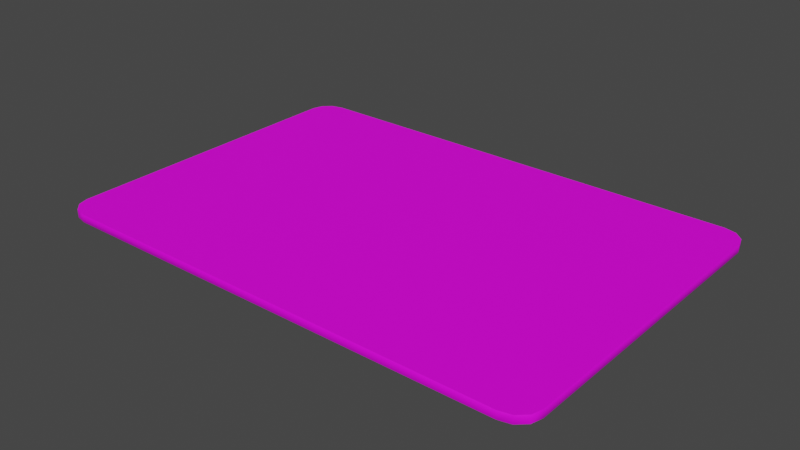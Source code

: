 # Source: keycard.blend  (saved by Blender 2.83.19; exported with 4.5.12 LTS)
import bpy
from mathutils import Matrix  # noqa: F401  (used for matrix-valued properties, if any)

bpy.ops.wm.read_factory_settings(use_empty=True)
scene = bpy.context.scene
scene.name = 'Scene'

# ---- collections
col_collection = bpy.data.collections.new('Collection'); scene.collection.children.link(col_collection)

# ---- images (referenced by path relative to the original .blend; pixels are not part of the script)
import os
ASSET_DIR = os.environ.get("B2B_ASSET_DIR", "")  # directory of the original .blend (textures are referenced by path, not embedded)
HERE = os.path.dirname(os.path.abspath(__file__))  # packed textures are extracted next to this script under _unpacked/

def load_image(name, relpath, width, height, colorspace="sRGB"):
    """Load a texture the original file referenced (path relative to the .blend, or extracted next to this script)."""
    p = next((c for c in (os.path.join(HERE, relpath), os.path.join(ASSET_DIR, relpath)) if relpath and os.path.exists(c)), "")
    if p:
        img = bpy.data.images.load(p, check_existing=True)
        img.name = name
    else:  # same state as the original file: an image datablock whose file is absent (Cycles renders it pink)
        img = bpy.data.images.new(name, width, height)
        img.source = "FILE"
        img.filepath = "//" + (relpath or name)
    img.colorspace_settings.name = colorspace
    return img
img_keycard1_jpg = load_image('keycard1.jpg', 'keycard1.jpg', 1024, 1024, 'sRGB')

# ---- materials (node trees are filled in below, after node groups)
mat_keymat = bpy.data.materials.new('keymat')
mat_keymat.use_transparent_shadow = False
mat_keymat.roughness = 0.5528
mat_keymat.specular_intensity = 1.0
mat_keymat.metallic = 1.0

# ---- material node trees
mat_keymat.use_nodes = True; mat_keymat.node_tree.nodes.clear()
_N = mat_keymat.node_tree.nodes; _L = mat_keymat.node_tree.links
n0 = _N.new('ShaderNodeBsdfPrincipled'); n0.name = 'Principled BSDF'; n0.location = (10, 300)
n0.distribution = 'GGX'
n0.subsurface_method = 'BURLEY'
n0.inputs[2].default_value = 0.6308
n0.inputs[3].default_value = 1.45
n0.inputs[13].default_value = 0.2462
n0.inputs[27].default_value = (0.0, 0.0, 0.0, 1.0)
n0.inputs[28].default_value = 1.0
n1 = _N.new('ShaderNodeOutputMaterial'); n1.name = 'Material Output'; n1.location = (300, 300)
n2 = _N.new('ShaderNodeNormalMap'); n2.name = 'Normal Map'; n2.location = (-300, -300)
n2.label = 'Normal/Map'
n3 = _N.new('ShaderNodeTexImage'); n3.name = 'Image Texture'; n3.location = (-280, 280)
n3.image = img_keycard1_jpg
_L.new(n0.outputs[0], n1.inputs[0])
_L.new(n2.outputs[0], n0.inputs[5])
_L.new(n3.outputs[0], n0.inputs[0])
n1.is_active_output = True

# ---- world
world_world = bpy.data.worlds.new('World'); scene.world = world_world
world_world.use_nodes = True; world_world.node_tree.nodes.clear()
_N = world_world.node_tree.nodes; _L = world_world.node_tree.links
n0 = _N.new('ShaderNodeOutputWorld'); n0.name = 'World Output'; n0.location = (300, 300)
n1 = _N.new('ShaderNodeBackground'); n1.name = 'Background'; n1.location = (10, 300)
n1.inputs[0].default_value = (0.05088, 0.05088, 0.05088, 1.0)
_L.new(n1.outputs[0], n0.inputs[0])
n0.is_active_output = True
world_world.color = (0.05088, 0.05088, 0.05088)
world_world.use_sun_shadow = False
world_world.sun_shadow_jitter_overblur = 0.0

# ---- meshes
me_mesh = bpy.data.meshes.new('Mesh')
me_mesh.from_pydata([(-0.16, -0.09625, -1.568e-08), (-0.158, -0.1031, -1.68e-08), (-0.1525, -0.1082, -1.762e-08), (-0.1525, -0.1082, 0.005), (-0.158, -0.1031, 0.005), (0.158, -0.1031, -1.68e-08), (0.158, 0.1031, 1.68e-08), (0.1525, 0.1082, 0.005), (-0.16, 0.09625, 1.568e-08), (-0.1525, 0.1082, 1.762e-08), (-0.16, 0.09625, 0.005), (-0.158, 0.1031, 0.005), (-0.1525, 0.1082, 0.005), (-0.145, 0.11, 0.005), (0.145, -0.09625, -1.568e-08), (0.145, -0.09625, 0.005), (0.1525, -0.1082, 0.005), (0.16, 0.09625, 1.568e-08), (0.1525, 0.1082, 1.762e-08), (0.145, 0.11, 1.792e-08), (0.158, 0.1031, 0.005), (0.145, 0.09625, 0.005), (0.145, 0.11, 0.005), (-0.145, 0.11, 1.792e-08), (-0.145, 0.09625, 0.005), (0.145, 0.09625, 1.568e-08), (0.16, 0.09625, 0.005), (-0.145, 0.09625, 1.568e-08), (-0.158, 0.1031, 1.68e-08), (-0.145, -0.09625, -1.568e-08), (-0.145, -0.11, -1.792e-08), (-0.16, -0.09625, 0.005), (-0.145, -0.09625, 0.005), (-0.145, -0.11, 0.005), (0.16, -0.09625, -1.568e-08), (0.145, -0.11, -1.792e-08), (0.1525, -0.1082, -1.762e-08), (0.16, -0.09625, 0.005), (0.158, -0.1031, 0.005), (0.145, -0.11, 0.005)], [], [(30, 2, 1), (30, 1, 0), (30, 0, 29), (4, 3, 33), (4, 33, 32), (4, 32, 31), (30, 29, 14, 35), (10, 11, 28, 8), (22, 13, 24, 21), (3, 4, 1, 2), (36, 35, 14), (36, 14, 34), (36, 34, 5), (39, 16, 38), (39, 38, 37), (39, 37, 15), (16, 39, 35, 36), (23, 19, 25, 27), (37, 38, 5, 34), (19, 18, 6), (19, 6, 17), (19, 17, 25), (22, 21, 26), (22, 26, 20), (22, 20, 7), (23, 13, 22, 19), (9, 28, 11, 12), (10, 8, 0, 31), (28, 9, 23), (28, 23, 27), (28, 27, 8), (13, 12, 11), (13, 11, 10), (13, 10, 24), (37, 34, 17, 26), (30, 35, 39, 33), (22, 7, 18, 19), (38, 16, 36, 5), (33, 3, 2, 30), (39, 15, 32, 33), (7, 20, 6, 18), (4, 31, 0, 1), (20, 26, 17, 6), (12, 13, 23, 9), (21, 24, 32, 15), (31, 32, 24, 10), (15, 37, 26, 21), (25, 14, 29, 27), (29, 0, 8, 27), (34, 14, 25, 17)])
me_mesh.polygons.foreach_set('use_smooth', [True] * 50)
_k = set([(0, 1), (0, 8), (1, 2), (2, 30), (3, 4), (3, 33), (4, 31), (5, 34), (5, 36), (6, 17), (6, 18), (7, 20), (7, 22), (8, 28), (9, 23), (9, 28), (10, 11), (10, 31), (11, 12), (12, 13), (13, 22), (16, 38), (16, 39), (17, 34), (18, 19), (19, 23), (20, 26), (26, 37), (30, 35), (33, 39), (35, 36), (37, 38)])
me_mesh.attributes.new('sharp_edge', 'BOOLEAN', 'EDGE').data.foreach_set('value', [ (min(e.vertices), max(e.vertices)) in _k for e in me_mesh.edges])
_uv = me_mesh.uv_layers.new(name='UVMap')
_uv.uv.foreach_set('vector', [0.04602, 0.8436, 0.02274, 0.8379, 0.005695, 0.8223, 0.04602, 0.8436, 0.005695, 0.8223, -0.0005451, 0.8009, 0.04602, 0.8436, -0.0005451, 0.8009, 0.04602, 0.8009, 0.006169, 0.1762, 0.02328, 0.1605, 0.04665, 0.1547, 0.006169, 0.1762, 0.04665, 0.1547, 0.04665, 0.1976, 0.006169, 0.1762, 0.04665, 0.1976, -9.538e-05, 0.1976, 0.04602, 0.8436, 0.04602, 0.8009, 0.9463, 0.8009, 0.9463, 0.8436, 0.3191, 0.8826, 0.4074, 0.8826, 0.4074, 0.971, 0.3191, 0.971, 0.9505, 0.8404, 0.04665, 0.8404, 0.04665, 0.7975, 0.9505, 0.7975, 0.3191, 0.8826, 0.4074, 0.8826, 0.4074, 0.971, 0.3191, 0.971, 0.9695, 0.8379, 0.9463, 0.8436, 0.9463, 0.8009, 0.9695, 0.8379, 0.9463, 0.8009, 0.9928, 0.8009, 0.9695, 0.8379, 0.9928, 0.8009, 0.9866, 0.8223, 0.9505, 0.1547, 0.9738, 0.1605, 0.991, 0.1762, 0.9505, 0.1547, 0.991, 0.1762, 0.9972, 0.1976, 0.9505, 0.1547, 0.9972, 0.1976, 0.9505, 0.1976, 0.3191, 0.8826, 0.4074, 0.8826, 0.4074, 0.971, 0.3191, 0.971, 0.04602, 0.1607, 0.9463, 0.1607, 0.9463, 0.2033, 0.04602, 0.2033, 0.3191, 0.8826, 0.4074, 0.8826, 0.4074, 0.971, 0.3191, 0.971, 0.9463, 0.1607, 0.9695, 0.1664, 0.9866, 0.182, 0.9463, 0.1607, 0.9866, 0.182, 0.9928, 0.2033, 0.9463, 0.1607, 0.9928, 0.2033, 0.9463, 0.2033, 0.9505, 0.8404, 0.9505, 0.7975, 0.9972, 0.7975, 0.9505, 0.8404, 0.9972, 0.7975, 0.991, 0.819, 0.9505, 0.8404, 0.991, 0.819, 0.9738, 0.8347, 0.3191, 0.8826, 0.4074, 0.8826, 0.4074, 0.971, 0.3191, 0.971, 0.3191, 0.8826, 0.4074, 0.8826, 0.4074, 0.971, 0.3191, 0.971, 0.3191, 0.8826, 0.4074, 0.8826, 0.4074, 0.971, 0.3191, 0.971, 0.005695, 0.182, 0.02274, 0.1664, 0.04602, 0.1607, 0.005695, 0.182, 0.04602, 0.1607, 0.04602, 0.2033, 0.005695, 0.182, 0.04602, 0.2033, -0.0005451, 0.2033, 0.04665, 0.8404, 0.02328, 0.8347, 0.006169, 0.819, 0.04665, 0.8404, 0.006169, 0.819, -9.538e-05, 0.7975, 0.04665, 0.8404, -9.538e-05, 0.7975, 0.04665, 0.7975, 0.3191, 0.8826, 0.4074, 0.8826, 0.4074, 0.971, 0.3191, 0.971, 0.3191, 0.8826, 0.4074, 0.8826, 0.4074, 0.971, 0.3191, 0.971, 0.3191, 0.8826, 0.4074, 0.8826, 0.4074, 0.971, 0.3191, 0.971, 0.3191, 0.8826, 0.4074, 0.8826, 0.4074, 0.971, 0.3191, 0.971, 0.3191, 0.8826, 0.4074, 0.8826, 0.4074, 0.971, 0.3191, 0.971, 0.9505, 0.1547, 0.9505, 0.1976, 0.04665, 0.1976, 0.04665, 0.1547, 0.3191, 0.8826, 0.4074, 0.8826, 0.4074, 0.971, 0.3191, 0.971, 0.3191, 0.8826, 0.4074, 0.8826, 0.4074, 0.971, 0.3191, 0.971, 0.3191, 0.8826, 0.4074, 0.8826, 0.4074, 0.971, 0.3191, 0.971, 0.3191, 0.8826, 0.4074, 0.8826, 0.4074, 0.971, 0.3191, 0.971, 0.9505, 0.7975, 0.04665, 0.7975, 0.04665, 0.1976, 0.9505, 0.1976, -9.538e-05, 0.1976, 0.04665, 0.1976, 0.04665, 0.7975, -9.538e-05, 0.7975, 0.9505, 0.1976, 0.9972, 0.1976, 0.9972, 0.7975, 0.9505, 0.7975, 0.9463, 0.2033, 0.9463, 0.8009, 0.04602, 0.8009, 0.04602, 0.2033, 0.04602, 0.8009, -0.0005451, 0.8009, -0.0005451, 0.2033, 0.04602, 0.2033, 0.9928, 0.8009, 0.9463, 0.8009, 0.9463, 0.2033, 0.9928, 0.2033])
me_mesh.materials.append(mat_keymat)
me_mesh.use_remesh_fix_poles = True
me_mesh.use_remesh_preserve_attributes = False
me_mesh.use_mirror_vertex_groups = False
me_mesh.update()
me_mesh.normals_split_custom_set([tuple(v) for v in zip(*[iter([4.257e-14, 1.629e-07, -1.0, 5.022e-13, 1.629e-07, -1.0, 4.934e-14, 1.629e-07, -1.0, 4.257e-14, 1.629e-07, -1.0, 4.934e-14, 1.629e-07, -1.0, 0.0, 1.629e-07, -1.0, 4.257e-14, 1.629e-07, -1.0, 0.0, 1.629e-07, -1.0, 0.0, 1.629e-07, -1.0, 4.671e-09, -1.47e-07, 1.0, -2.633e-07, -2.528e-07, 1.0, 8.127e-09, -1.454e-07, 1.0, 4.671e-09, -1.47e-07, 1.0, 8.127e-09, -1.454e-07, 1.0, 1.406e-08, -1.5e-07, 1.0, 4.671e-09, -1.47e-07, 1.0, 1.406e-08, -1.5e-07, 1.0, 0.0, -1.514e-07, 1.0, 4.257e-14, 1.629e-07, -1.0, 0.0, 1.629e-07, -1.0, -4.815e-14, 1.629e-07, -1.0, -2.468e-13, 1.629e-07, -1.0, -0.8963, 0.05304, 0.4402, -0.8019, 0.4962, 0.3328, -0.7693, 0.4763, -0.4259, -0.9314, 0.06065, -0.359, 0.0, -1.454e-07, 1.0, 0.0, -1.454e-07, 1.0, 0.0, -1.5e-07, 1.0, 0.0, -1.5e-07, 1.0, -0.467, -0.8638, 0.1891, -0.7693, -0.4763, 0.4259, -0.8019, -0.4962, -0.3328, -0.467, -0.8638, -0.1891, -1.533e-13, 1.629e-07, -1.0, -2.468e-13, 1.629e-07, -1.0, -4.815e-14, 1.629e-07, -1.0, -1.533e-13, 1.629e-07, -1.0, -4.815e-14, 1.629e-07, -1.0, 9.761e-14, 1.629e-07, -1.0, -1.533e-13, 1.629e-07, -1.0, 9.761e-14, 1.629e-07, -1.0, 1.005e-12, 1.629e-07, -1.0, 1.384e-08, -1.454e-07, 1.0, 2.633e-07, -2.528e-07, 1.0, -6.105e-08, -1.47e-07, 1.0, 1.384e-08, -1.454e-07, 1.0, -6.105e-08, -1.47e-07, 1.0, -1.837e-08, -1.514e-07, 1.0, 1.384e-08, -1.454e-07, 1.0, -1.837e-08, -1.514e-07, 1.0, 0.0, -1.5e-07, 1.0, 0.467, -0.8638, 0.1891, 0.03979, -0.8693, 0.4927, 0.05215, -0.9325, -0.3575, 0.4301, -0.797, -0.4241, -4.257e-14, 1.629e-07, -1.0, 4.257e-14, 1.629e-07, -1.0, 0.0, 1.629e-07, -1.0, 0.0, 1.629e-07, -1.0, 0.8963, -0.05304, 0.4402, 0.8018, -0.4963, 0.3328, 0.8349, -0.5165, -0.1904, 0.8963, -0.05304, -0.4402, 4.257e-14, 1.629e-07, -1.0, 5.022e-13, 1.629e-07, -1.0, 4.934e-14, 1.629e-07, -1.0, 4.257e-14, 1.629e-07, -1.0, 4.934e-14, 1.629e-07, -1.0, 0.0, 1.629e-07, -1.0, 4.257e-14, 1.629e-07, -1.0, 0.0, 1.629e-07, -1.0, 0.0, 1.629e-07, -1.0, 0.0, -1.454e-07, 1.0, 0.0, -1.5e-07, 1.0, 0.0, -1.514e-07, 1.0, 0.0, -1.454e-07, 1.0, 0.0, -1.514e-07, 1.0, 0.0, -1.47e-07, 1.0, 0.0, -1.454e-07, 1.0, 0.0, -1.47e-07, 1.0, 0.0, -2.528e-07, 1.0, -0.0455, 0.8975, -0.4387, -0.03987, 0.8693, 0.4927, 0.0397, 0.8693, 0.4927, 0.03972, 0.8693, -0.4927, -0.467, 0.8638, -0.1891, -0.7693, 0.4763, -0.4259, -0.8019, 0.4962, 0.3328, -0.467, 0.8638, 0.1891, -0.8963, 0.05304, 0.4402, -0.9314, 0.06065, -0.359, -0.8963, -0.05304, -0.4402, -0.9314, -0.06065, 0.359, -4.934e-14, 1.629e-07, -1.0, -5.022e-13, 1.629e-07, -1.0, -4.257e-14, 1.629e-07, -1.0, -4.934e-14, 1.629e-07, -1.0, -4.257e-14, 1.629e-07, -1.0, 0.0, 1.629e-07, -1.0, -4.934e-14, 1.629e-07, -1.0, 0.0, 1.629e-07, -1.0, 0.0, 1.629e-07, -1.0, 0.0, -1.454e-07, 1.0, 0.0, -2.528e-07, 1.0, 0.0, -1.47e-07, 1.0, 0.0, -1.454e-07, 1.0, 0.0, -1.47e-07, 1.0, 0.0, -1.514e-07, 1.0, 0.0, -1.454e-07, 1.0, 0.0, -1.514e-07, 1.0, 0.0, -1.5e-07, 1.0, 0.8963, -0.05304, 0.4402, 0.8963, -0.05304, -0.4402, 0.8963, 0.05304, -0.4402, 0.8963, 0.05304, 0.4402, -0.03979, -0.8693, -0.4927, 0.05215, -0.9325, -0.3575, 0.03979, -0.8693, 0.4927, -0.04542, -0.8975, 0.4387, 0.0397, 0.8693, 0.4927, 0.467, 0.8638, 0.1891, 0.467, 0.8638, -0.1891, 0.03972, 0.8693, -0.4927, 0.8018, -0.4963, 0.3328, 0.467, -0.8638, 0.1891, 0.4301, -0.797, -0.4241, 0.8349, -0.5165, -0.1904, -0.04542, -0.8975, 0.4387, -0.467, -0.8638, 0.1891, -0.467, -0.8638, -0.1891, -0.03979, -0.8693, -0.4927, 1.384e-08, -1.454e-07, 1.0, 0.0, -1.5e-07, 1.0, 1.406e-08, -1.5e-07, 1.0, 8.127e-09, -1.454e-07, 1.0, 0.467, 0.8638, 0.1891, 0.8018, 0.4963, 0.3328, 0.8018, 0.4963, -0.3328, 0.467, 0.8638, -0.1891, -0.7693, -0.4763, 0.4259, -0.9314, -0.06065, 0.359, -0.8963, -0.05304, -0.4402, -0.8019, -0.4962, -0.3328, 0.8018, 0.4963, 0.3328, 0.8963, 0.05304, 0.4402, 0.8963, 0.05304, -0.4402, 0.8018, 0.4963, -0.3328, -0.467, 0.8638, 0.1891, -0.03987, 0.8693, 0.4927, -0.0455, 0.8975, -0.4387, -0.467, 0.8638, -0.1891, 0.0, -1.5e-07, 1.0, 0.0, -1.5e-07, 1.0, 1.406e-08, -1.5e-07, 1.0, 0.0, -1.5e-07, 1.0, 0.0, -1.514e-07, 1.0, 1.406e-08, -1.5e-07, 1.0, 0.0, -1.5e-07, 1.0, 0.0, -1.514e-07, 1.0, 0.0, -1.5e-07, 1.0, -1.837e-08, -1.514e-07, 1.0, 0.0, -1.514e-07, 1.0, 0.0, -1.5e-07, 1.0, 0.0, 1.629e-07, -1.0, -4.815e-14, 1.629e-07, -1.0, 0.0, 1.629e-07, -1.0, 0.0, 1.629e-07, -1.0, 0.0, 1.629e-07, -1.0, 0.0, 1.629e-07, -1.0, 0.0, 1.629e-07, -1.0, 0.0, 1.629e-07, -1.0, 9.761e-14, 1.629e-07, -1.0, -4.815e-14, 1.629e-07, -1.0, 0.0, 1.629e-07, -1.0, 0.0, 1.629e-07, -1.0])] * 3)])

# ---- objects
ob_keycardmesh = bpy.data.objects.new('keycardMesh', me_mesh)

# ---- transforms, parenting, visibility, modifiers, constraints
ob_keycardmesh.location = (0.0, 0.0, 0.0)
ob_keycardmesh.color = (0.8, 0.8, 0.8, 1.0)
ob_keycardmesh.lineart.crease_threshold = 0.0

# ---- collection membership
col_collection.objects.link(ob_keycardmesh)

# ---- scene / render settings (as saved in the file)
scene.frame_start = 1; scene.frame_end = 250; scene.frame_set(1)
scene.render.engine = 'BLENDER_EEVEE_NEXT'
scene.render.fps = 25
scene.cycles.use_denoising = False
scene.cycles.samples = 128
scene.cycles.sampling_pattern = 'TABULATED_SOBOL'
scene.cycles.use_adaptive_sampling = False
scene.cycles.use_light_tree = False
scene.view_settings.view_transform = 'Filmic'
bpy.context.view_layer.update()

# ---- added for rendering (the .blend has no active camera and no usable light): camera, sun
cam_auto = bpy.data.cameras.new('AutoCamera')
cam_auto.lens = 50.0
cam_auto.sensor_width = 36.0
cam_auto.clip_end = 1000.0
ob_auto_camera = bpy.data.objects.new('AutoCamera', cam_auto)
scene.collection.objects.link(ob_auto_camera)
ob_auto_camera.location = (0.359322, -0.431186, 0.289958)
ob_auto_camera.rotation_euler = (1.09748, -7.21219e-08, 0.694738)
scene.camera = ob_auto_camera
light_auto_sun = bpy.data.lights.new('AutoSun', 'SUN')
light_auto_sun.energy = 3.0
light_auto_sun.angle = 0.0523599
ob_auto_sun = bpy.data.objects.new('AutoSun', light_auto_sun)
scene.collection.objects.link(ob_auto_sun)
ob_auto_sun.rotation_euler = (0.872665, 0.174533, 0.523599)
bpy.context.view_layer.update()
